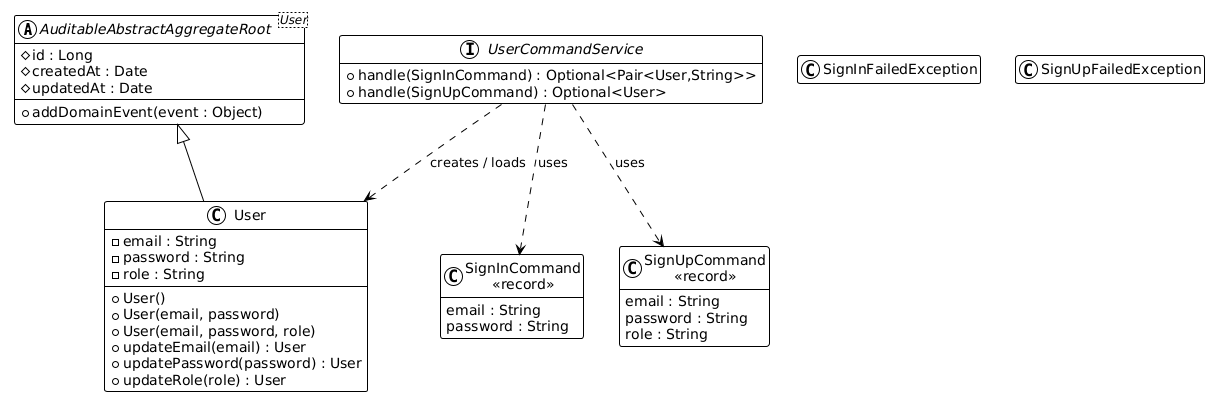

The diagram above was rendered by PlantUML. Its source (embedded in the PNG):
@startuml
!theme plain
hide empty members

abstract class "AuditableAbstractAggregateRoot<User>" as AAR {
  # id : Long
  # createdAt : Date
  # updatedAt : Date
  + addDomainEvent(event : Object)
}

class User {
  - email : String
  - password : String
  - role : String
  + User()
  + User(email, password)
  + User(email, password, role)
  + updateEmail(email) : User
  + updatePassword(password) : User
  + updateRole(role) : User
}

class "SignInCommand\n<<record>>" as SIC {
  email : String
  password : String
}

class "SignUpCommand\n<<record>>" as SUC {
  email : String
  password : String
  role : String
}

interface UserCommandService {
  + handle(SignInCommand) : Optional<Pair<User,String>>
  + handle(SignUpCommand) : Optional<User>
}

class SignInFailedException
class SignUpFailedException

AAR <|-- User
UserCommandService ..> SIC : uses
UserCommandService ..> SUC : uses
UserCommandService ..> User : creates / loads
@enduml